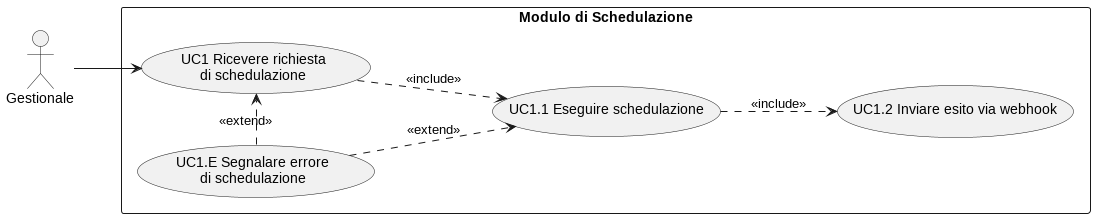

The diagram above was rendered by PlantUML. Its source (embedded in the PNG):
@startuml
left to right direction
actor Gestionale
rectangle "Modulo di Schedulazione" {
  usecase "UC1 Ricevere richiesta\ndi schedulazione" as UC1
  usecase "UC1.1 Eseguire schedulazione" as UC1_1
  usecase "UC1.2 Inviare esito via webhook" as UC1_2
  usecase "UC1.E Segnalare errore\ndi schedulazione" as UC1_E
}

Gestionale --> UC1
UC1 ..> UC1_1 : <<include>>
UC1_1 ..> UC1_2 : <<include>>
UC1_E .r.> UC1_1  : <<extend>>
UC1_E .r.> UC1  : <<extend>>

@enduml